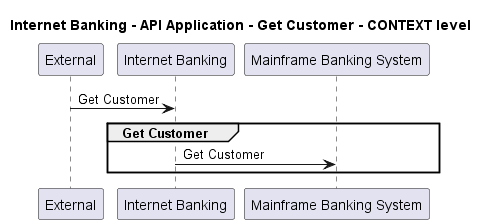

The diagram above was rendered by PlantUML. Its source (embedded in the PNG):
@startuml
!pragma layout smetana

title Internet Banking - API Application - Get Customer - CONTEXT level

participant "External" as C4InterFlow.SoftwareSystems.ExternalSystem
participant "Internet Banking" as BigBankPlc.SoftwareSystems.InternetBanking
participant "Mainframe Banking System" as BigBankPlc.SoftwareSystems.MainframeBankingSystem

C4InterFlow.SoftwareSystems.ExternalSystem -> BigBankPlc.SoftwareSystems.InternetBanking : Get Customer
group Get Customer
BigBankPlc.SoftwareSystems.InternetBanking -> BigBankPlc.SoftwareSystems.MainframeBankingSystem : Get Customer
end


@enduml